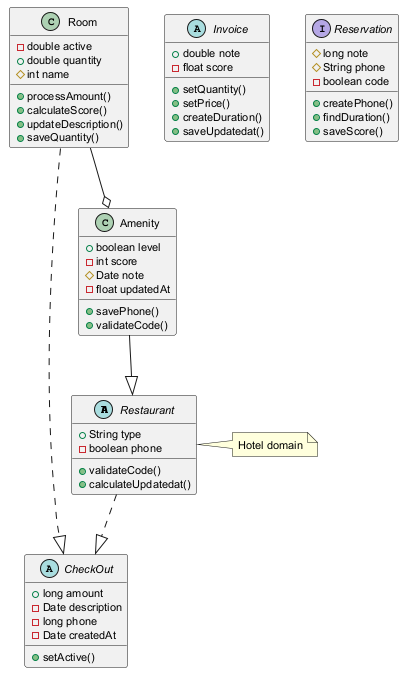

The diagram above was rendered by PlantUML. Its source (embedded in the PNG):
@startuml
skinparam defaultFontSize 11
abstract class Restaurant {
  +String type
  -boolean phone
  +validateCode()
  +calculateUpdatedat()
}
abstract class Invoice {
  +double note
  -float score
  +setQuantity()
  +setPrice()
  +createDuration()
  +saveUpdatedat()
}
interface Reservation {
  #long note
  #String phone
  -boolean code
  +createPhone()
  +findDuration()
  +saveScore()
}
abstract class CheckOut {
  +long amount
  -Date description
  -long phone
  -Date createdAt
  +setActive()
}
class Room {
  -double active
  +double quantity
  #int name
  +processAmount()
  +calculateScore()
  +updateDescription()
  +saveQuantity()
}
class Amenity {
  +boolean level
  -int score
  #Date note
  -float updatedAt
  +savePhone()
  +validateCode()
}
Restaurant ..|> CheckOut
Amenity --|> Restaurant
Room ..|> CheckOut
Room --o Amenity
note right of Restaurant : Hotel domain
@enduml